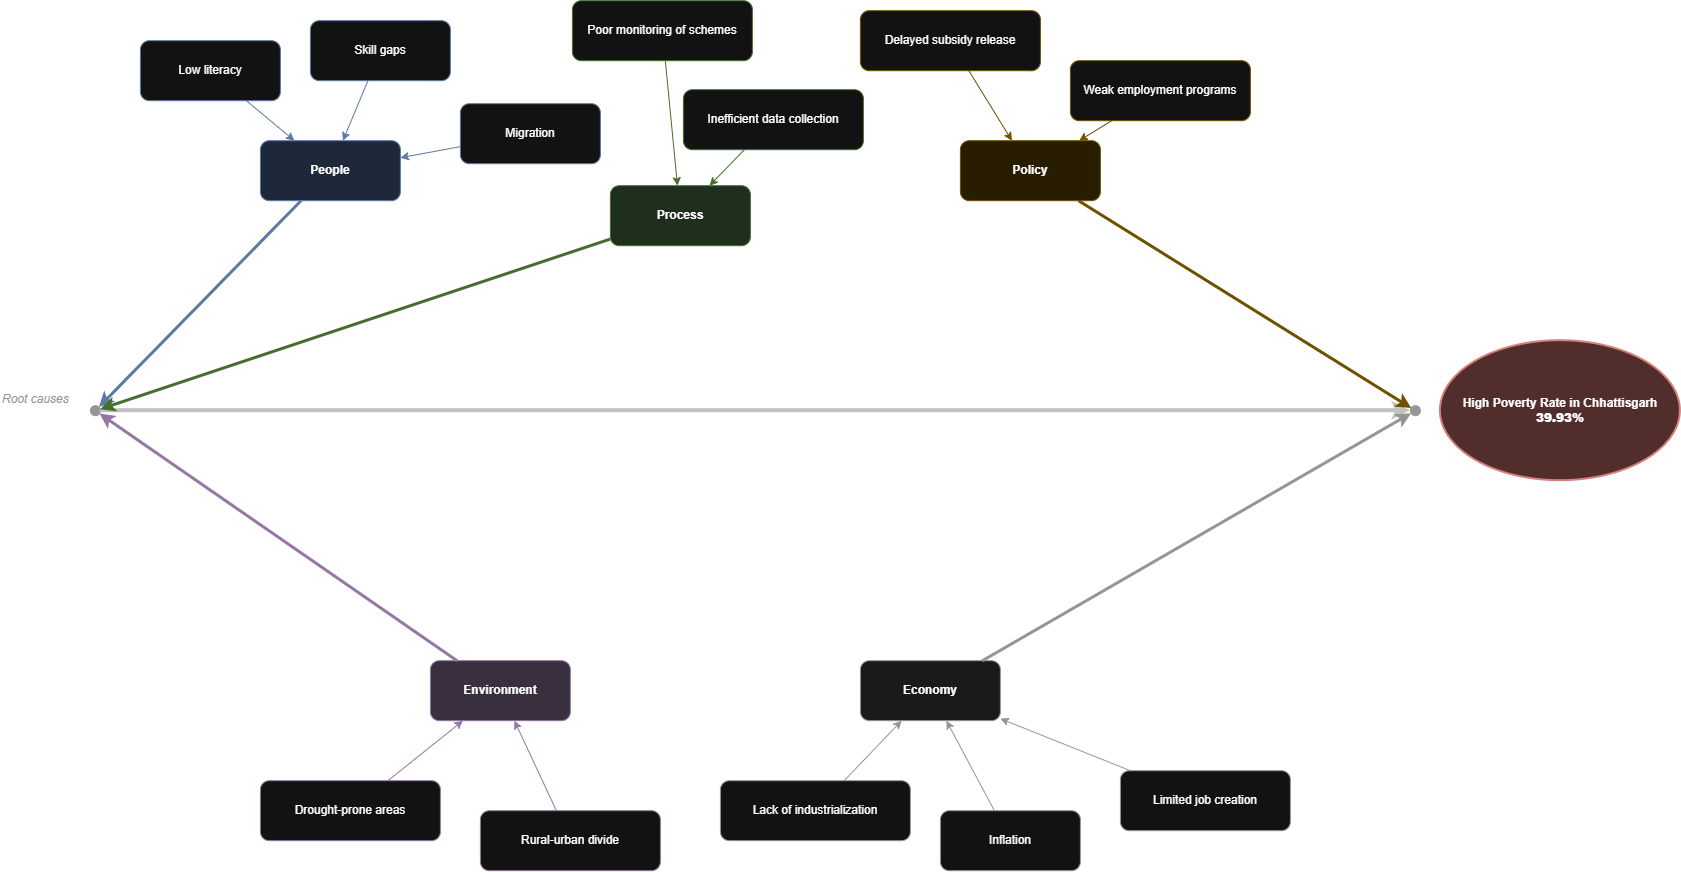

The diagram above was exported from draw.io. Its source (the exported page's mxGraphModel, read from the mxfile embedded in the PNG):
<mxGraphModel dx="2553" dy="1400" grid="1" gridSize="10" guides="1" tooltips="1" connect="1" arrows="1" fold="1" page="1" pageScale="1" pageWidth="850" pageHeight="1100" background="light-dark(#ffffff, #121212)" math="0" shadow="0">
  <root>
    <mxCell id="0" />
    <mxCell id="1" parent="0" />
    <mxCell id="DQOBL1Xlf5TDka0BwHmp-1" parent="1" style="text;html=1;fontStyle=2;fontColor=#666666;" value="Root causes" vertex="1">
      <mxGeometry height="30" width="100" x="20" y="385" as="geometry" />
    </mxCell>
    <mxCell id="DQOBL1Xlf5TDka0BwHmp-2" parent="1" style="ellipse;html=1;fillColor=#666666;strokeColor=#666666;" value="" vertex="1">
      <mxGeometry height="10" width="10" x="110" y="405" as="geometry" />
    </mxCell>
    <mxCell id="DQOBL1Xlf5TDka0BwHmp-3" parent="1" style="ellipse;html=1;fillColor=#666666;strokeColor=#666666;" value="" vertex="1">
      <mxGeometry height="10" width="10" x="1430" y="405" as="geometry" />
    </mxCell>
    <mxCell id="DQOBL1Xlf5TDka0BwHmp-4" parent="1" style="ellipse;whiteSpace=wrap;html=1;fillColor=#f8cecc;strokeColor=#b85450;strokeWidth=2;fontStyle=1;" value="High Poverty Rate in Chhattisgarh&lt;br&gt;&lt;b&gt;39.93%&lt;/b&gt;" vertex="1">
      <mxGeometry height="140" width="240" x="1460" y="340" as="geometry" />
    </mxCell>
    <mxCell id="DQOBL1Xlf5TDka0BwHmp-5" parent="1" style="rounded=1;whiteSpace=wrap;html=1;fillColor=#dae8fc;strokeColor=#6c8ebf;fontStyle=1;" value="People" vertex="1">
      <mxGeometry height="60" width="140" x="280" y="140" as="geometry" />
    </mxCell>
    <mxCell id="DQOBL1Xlf5TDka0BwHmp-6" parent="1" style="rounded=1;whiteSpace=wrap;html=1;fillColor=#d5e8d4;strokeColor=#82b366;fontStyle=1;" value="Process" vertex="1">
      <mxGeometry height="60" width="140" x="630" y="185" as="geometry" />
    </mxCell>
    <mxCell id="DQOBL1Xlf5TDka0BwHmp-7" parent="1" style="rounded=1;whiteSpace=wrap;html=1;fillColor=#fff2cc;strokeColor=#d6b656;fontStyle=1;" value="Policy" vertex="1">
      <mxGeometry height="60" width="140" x="980" y="140" as="geometry" />
    </mxCell>
    <mxCell id="DQOBL1Xlf5TDka0BwHmp-8" parent="1" style="rounded=1;whiteSpace=wrap;html=1;fillColor=#e1d5e7;strokeColor=#9673a6;fontStyle=1;" value="Environment" vertex="1">
      <mxGeometry height="60" width="140" x="450" y="660" as="geometry" />
    </mxCell>
    <mxCell id="DQOBL1Xlf5TDka0BwHmp-9" parent="1" style="rounded=1;whiteSpace=wrap;html=1;fillColor=#f5f5f5;strokeColor=#666666;fontStyle=1;" value="Economy" vertex="1">
      <mxGeometry height="60" width="140" x="880" y="660" as="geometry" />
    </mxCell>
    <mxCell id="DQOBL1Xlf5TDka0BwHmp-10" parent="1" style="rounded=1;whiteSpace=wrap;html=1;fillColor=#ffffff;strokeColor=#6c8ebf;" value="Low literacy" vertex="1">
      <mxGeometry height="60" width="140" x="160" y="40" as="geometry" />
    </mxCell>
    <mxCell id="DQOBL1Xlf5TDka0BwHmp-11" parent="1" style="rounded=1;whiteSpace=wrap;html=1;fillColor=#ffffff;strokeColor=#6c8ebf;" value="Skill gaps" vertex="1">
      <mxGeometry height="60" width="140" x="330" y="20" as="geometry" />
    </mxCell>
    <mxCell id="DQOBL1Xlf5TDka0BwHmp-12" parent="1" style="rounded=1;whiteSpace=wrap;html=1;fillColor=#ffffff;strokeColor=#6c8ebf;" value="Migration" vertex="1">
      <mxGeometry height="60" width="140" x="480" y="103" as="geometry" />
    </mxCell>
    <mxCell id="DQOBL1Xlf5TDka0BwHmp-13" parent="1" style="rounded=1;whiteSpace=wrap;html=1;fillColor=#ffffff;strokeColor=#82b366;" value="Poor monitoring of schemes" vertex="1">
      <mxGeometry height="60" width="180" x="592" as="geometry" />
    </mxCell>
    <mxCell id="DQOBL1Xlf5TDka0BwHmp-14" parent="1" style="rounded=1;whiteSpace=wrap;html=1;fillColor=#ffffff;strokeColor=#82b366;" value="Inefficient data collection" vertex="1">
      <mxGeometry height="60" width="180" x="703" y="89" as="geometry" />
    </mxCell>
    <mxCell id="DQOBL1Xlf5TDka0BwHmp-15" parent="1" style="rounded=1;whiteSpace=wrap;html=1;fillColor=#ffffff;strokeColor=#d6b656;" value="Delayed subsidy release" vertex="1">
      <mxGeometry height="60" width="180" x="880" y="10" as="geometry" />
    </mxCell>
    <mxCell id="DQOBL1Xlf5TDka0BwHmp-16" parent="1" style="rounded=1;whiteSpace=wrap;html=1;fillColor=#ffffff;strokeColor=#d6b656;" value="Weak employment programs" vertex="1">
      <mxGeometry height="60" width="180" x="1090" y="60" as="geometry" />
    </mxCell>
    <mxCell id="DQOBL1Xlf5TDka0BwHmp-17" parent="1" style="rounded=1;whiteSpace=wrap;html=1;fillColor=#ffffff;strokeColor=#9673a6;" value="Drought-prone areas" vertex="1">
      <mxGeometry height="60" width="180" x="280" y="780" as="geometry" />
    </mxCell>
    <mxCell id="DQOBL1Xlf5TDka0BwHmp-18" parent="1" style="rounded=1;whiteSpace=wrap;html=1;fillColor=#ffffff;strokeColor=#9673a6;" value="Rural-urban divide" vertex="1">
      <mxGeometry height="60" width="180" x="500" y="810" as="geometry" />
    </mxCell>
    <mxCell id="DQOBL1Xlf5TDka0BwHmp-19" parent="1" style="rounded=1;whiteSpace=wrap;html=1;fillColor=#ffffff;strokeColor=#666666;" value="Lack of industrialization" vertex="1">
      <mxGeometry height="60" width="190" x="740" y="780" as="geometry" />
    </mxCell>
    <mxCell id="DQOBL1Xlf5TDka0BwHmp-20" parent="1" style="rounded=1;whiteSpace=wrap;html=1;fillColor=#ffffff;strokeColor=#666666;" value="Inflation" vertex="1">
      <mxGeometry height="60" width="140" x="960" y="810" as="geometry" />
    </mxCell>
    <mxCell id="DQOBL1Xlf5TDka0BwHmp-21" parent="1" style="rounded=1;whiteSpace=wrap;html=1;fillColor=#ffffff;strokeColor=#666666;" value="Limited job creation" vertex="1">
      <mxGeometry height="60" width="170" x="1140" y="770" as="geometry" />
    </mxCell>
    <mxCell id="DQOBL1Xlf5TDka0BwHmp-22" edge="1" parent="1" source="DQOBL1Xlf5TDka0BwHmp-2" style="strokeWidth=4;strokeColor=#333333;endArrow=classic;html=1;rounded=0;" target="DQOBL1Xlf5TDka0BwHmp-3">
      <mxGeometry relative="1" as="geometry" />
    </mxCell>
    <mxCell id="DQOBL1Xlf5TDka0BwHmp-23" edge="1" parent="1" source="DQOBL1Xlf5TDka0BwHmp-5" style="strokeWidth=3;strokeColor=#6c8ebf;html=1;rounded=0;" target="DQOBL1Xlf5TDka0BwHmp-2">
      <mxGeometry relative="1" as="geometry" />
    </mxCell>
    <mxCell id="DQOBL1Xlf5TDka0BwHmp-24" edge="1" parent="1" source="DQOBL1Xlf5TDka0BwHmp-6" style="strokeWidth=3;strokeColor=#82b366;html=1;rounded=0;" target="DQOBL1Xlf5TDka0BwHmp-2">
      <mxGeometry relative="1" as="geometry" />
    </mxCell>
    <mxCell id="DQOBL1Xlf5TDka0BwHmp-25" edge="1" parent="1" source="DQOBL1Xlf5TDka0BwHmp-7" style="strokeWidth=3;strokeColor=#d6b656;html=1;rounded=0;" target="DQOBL1Xlf5TDka0BwHmp-3">
      <mxGeometry relative="1" as="geometry" />
    </mxCell>
    <mxCell id="DQOBL1Xlf5TDka0BwHmp-26" edge="1" parent="1" source="DQOBL1Xlf5TDka0BwHmp-8" style="strokeWidth=3;strokeColor=#9673a6;html=1;rounded=0;" target="DQOBL1Xlf5TDka0BwHmp-2">
      <mxGeometry relative="1" as="geometry" />
    </mxCell>
    <mxCell id="DQOBL1Xlf5TDka0BwHmp-27" edge="1" parent="1" source="DQOBL1Xlf5TDka0BwHmp-9" style="strokeWidth=3;strokeColor=#666666;html=1;rounded=0;" target="DQOBL1Xlf5TDka0BwHmp-3">
      <mxGeometry relative="1" as="geometry" />
    </mxCell>
    <mxCell id="DQOBL1Xlf5TDka0BwHmp-28" edge="1" parent="1" source="DQOBL1Xlf5TDka0BwHmp-10" style="strokeColor=#6c8ebf;html=1;rounded=0;" target="DQOBL1Xlf5TDka0BwHmp-5">
      <mxGeometry relative="1" as="geometry" />
    </mxCell>
    <mxCell id="DQOBL1Xlf5TDka0BwHmp-29" edge="1" parent="1" source="DQOBL1Xlf5TDka0BwHmp-11" style="strokeColor=#6c8ebf;html=1;rounded=0;" target="DQOBL1Xlf5TDka0BwHmp-5">
      <mxGeometry relative="1" as="geometry" />
    </mxCell>
    <mxCell id="DQOBL1Xlf5TDka0BwHmp-30" edge="1" parent="1" source="DQOBL1Xlf5TDka0BwHmp-12" style="strokeColor=#6c8ebf;html=1;rounded=0;" target="DQOBL1Xlf5TDka0BwHmp-5">
      <mxGeometry relative="1" as="geometry" />
    </mxCell>
    <mxCell id="DQOBL1Xlf5TDka0BwHmp-31" edge="1" parent="1" source="DQOBL1Xlf5TDka0BwHmp-13" style="strokeColor=#82b366;html=1;rounded=0;" target="DQOBL1Xlf5TDka0BwHmp-6">
      <mxGeometry relative="1" as="geometry" />
    </mxCell>
    <mxCell id="DQOBL1Xlf5TDka0BwHmp-32" edge="1" parent="1" source="DQOBL1Xlf5TDka0BwHmp-14" style="strokeColor=#82b366;html=1;rounded=0;" target="DQOBL1Xlf5TDka0BwHmp-6">
      <mxGeometry relative="1" as="geometry" />
    </mxCell>
    <mxCell id="DQOBL1Xlf5TDka0BwHmp-33" edge="1" parent="1" source="DQOBL1Xlf5TDka0BwHmp-15" style="strokeColor=#d6b656;html=1;rounded=0;" target="DQOBL1Xlf5TDka0BwHmp-7">
      <mxGeometry relative="1" as="geometry" />
    </mxCell>
    <mxCell id="DQOBL1Xlf5TDka0BwHmp-34" edge="1" parent="1" source="DQOBL1Xlf5TDka0BwHmp-16" style="strokeColor=#d6b656;html=1;rounded=0;" target="DQOBL1Xlf5TDka0BwHmp-7">
      <mxGeometry relative="1" as="geometry" />
    </mxCell>
    <mxCell id="DQOBL1Xlf5TDka0BwHmp-35" edge="1" parent="1" source="DQOBL1Xlf5TDka0BwHmp-17" style="strokeColor=#9673a6;html=1;rounded=0;" target="DQOBL1Xlf5TDka0BwHmp-8">
      <mxGeometry relative="1" as="geometry" />
    </mxCell>
    <mxCell id="DQOBL1Xlf5TDka0BwHmp-36" edge="1" parent="1" source="DQOBL1Xlf5TDka0BwHmp-18" style="strokeColor=#9673a6;html=1;rounded=0;" target="DQOBL1Xlf5TDka0BwHmp-8">
      <mxGeometry relative="1" as="geometry" />
    </mxCell>
    <mxCell id="DQOBL1Xlf5TDka0BwHmp-37" edge="1" parent="1" source="DQOBL1Xlf5TDka0BwHmp-19" style="strokeColor=#666666;html=1;rounded=0;" target="DQOBL1Xlf5TDka0BwHmp-9">
      <mxGeometry relative="1" as="geometry" />
    </mxCell>
    <mxCell id="DQOBL1Xlf5TDka0BwHmp-38" edge="1" parent="1" source="DQOBL1Xlf5TDka0BwHmp-20" style="strokeColor=#666666;html=1;rounded=0;" target="DQOBL1Xlf5TDka0BwHmp-9">
      <mxGeometry relative="1" as="geometry" />
    </mxCell>
    <mxCell id="DQOBL1Xlf5TDka0BwHmp-39" edge="1" parent="1" source="DQOBL1Xlf5TDka0BwHmp-21" style="strokeColor=#666666;html=1;rounded=0;" target="DQOBL1Xlf5TDka0BwHmp-9">
      <mxGeometry relative="1" as="geometry" />
    </mxCell>
  </root>
</mxGraphModel>